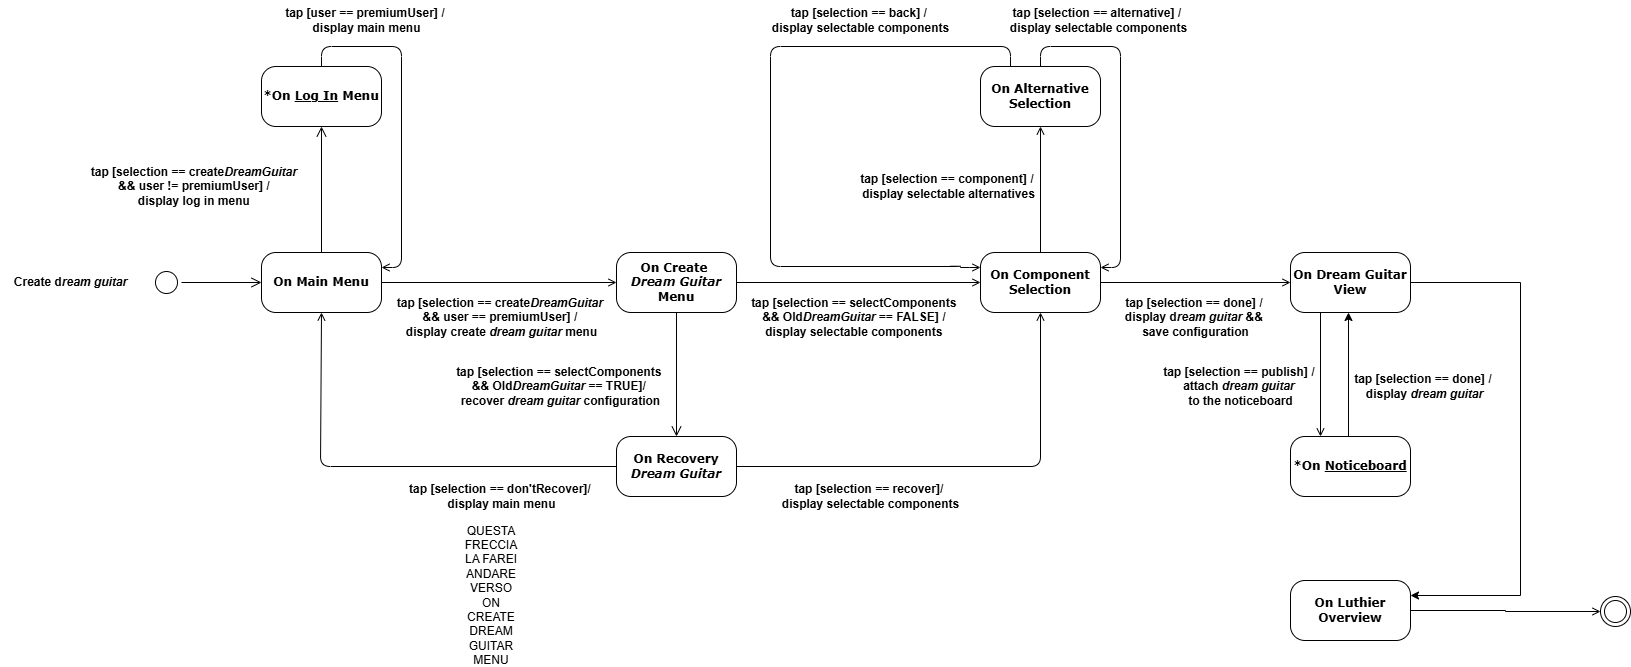

The diagram above was exported from draw.io. Its source (the exported page's mxGraphModel, read from the mxfile embedded in the PNG):
<mxGraphModel dx="1032" dy="539" grid="1" gridSize="10" guides="1" tooltips="1" connect="1" arrows="1" fold="1" page="1" pageScale="1" pageWidth="583" pageHeight="827" math="0" shadow="0">
  <root>
    <mxCell id="0" />
    <mxCell id="1" parent="0" />
    <mxCell id="XRFMcooOFwatHBHbqTQ4-1" value="" style="ellipse;html=1;shape=startState;rounded=1;shadow=0;comic=0;labelBackgroundColor=none;fontFamily=Verdana;fontSize=12;align=center;direction=south;" vertex="1" parent="1">
      <mxGeometry x="451" y="343" width="30" height="30" as="geometry" />
    </mxCell>
    <mxCell id="XRFMcooOFwatHBHbqTQ4-2" style="edgeStyle=orthogonalEdgeStyle;rounded=0;orthogonalLoop=1;jettySize=auto;html=1;exitX=1;exitY=0.5;exitDx=0;exitDy=0;entryX=0;entryY=0.5;entryDx=0;entryDy=0;endArrow=open;endFill=0;" edge="1" parent="1" source="XRFMcooOFwatHBHbqTQ4-3" target="XRFMcooOFwatHBHbqTQ4-37">
      <mxGeometry relative="1" as="geometry" />
    </mxCell>
    <mxCell id="XRFMcooOFwatHBHbqTQ4-3" value="&lt;b&gt;On Main Menu&lt;/b&gt;" style="rounded=1;whiteSpace=wrap;html=1;arcSize=24;shadow=0;comic=0;labelBackgroundColor=none;fontFamily=Verdana;fontSize=12;align=center;" vertex="1" parent="1">
      <mxGeometry x="561" y="328" width="120" height="60" as="geometry" />
    </mxCell>
    <mxCell id="XRFMcooOFwatHBHbqTQ4-4" style="edgeStyle=orthogonalEdgeStyle;html=1;labelBackgroundColor=none;endArrow=open;endSize=8;fontFamily=Verdana;fontSize=12;align=left;fontColor=default;" edge="1" parent="1" source="XRFMcooOFwatHBHbqTQ4-1" target="XRFMcooOFwatHBHbqTQ4-3">
      <mxGeometry relative="1" as="geometry" />
    </mxCell>
    <mxCell id="XRFMcooOFwatHBHbqTQ4-5" style="edgeStyle=orthogonalEdgeStyle;rounded=1;orthogonalLoop=1;jettySize=auto;html=1;entryX=0.5;entryY=1;entryDx=0;entryDy=0;curved=0;endArrow=open;endFill=0;" edge="1" parent="1" source="XRFMcooOFwatHBHbqTQ4-7" target="XRFMcooOFwatHBHbqTQ4-15">
      <mxGeometry relative="1" as="geometry" />
    </mxCell>
    <mxCell id="XRFMcooOFwatHBHbqTQ4-6" style="edgeStyle=orthogonalEdgeStyle;rounded=1;orthogonalLoop=1;jettySize=auto;html=1;exitX=0;exitY=0.5;exitDx=0;exitDy=0;entryX=0.5;entryY=1;entryDx=0;entryDy=0;curved=0;endArrow=open;endFill=0;" edge="1" parent="1" source="XRFMcooOFwatHBHbqTQ4-7" target="XRFMcooOFwatHBHbqTQ4-3">
      <mxGeometry relative="1" as="geometry">
        <mxPoint x="910" y="542" as="targetPoint" />
        <Array as="points">
          <mxPoint x="620" y="542" />
          <mxPoint x="620" y="388" />
        </Array>
      </mxGeometry>
    </mxCell>
    <mxCell id="XRFMcooOFwatHBHbqTQ4-7" value="&lt;b&gt;On Recovery&lt;/b&gt;&lt;div&gt;&lt;b&gt;&lt;i&gt;Dream Guitar&lt;/i&gt;&lt;/b&gt;&lt;/div&gt;" style="rounded=1;whiteSpace=wrap;html=1;arcSize=24;shadow=0;comic=0;labelBackgroundColor=none;fontFamily=Verdana;fontSize=12;align=center;" vertex="1" parent="1">
      <mxGeometry x="916" y="512" width="120" height="60" as="geometry" />
    </mxCell>
    <mxCell id="XRFMcooOFwatHBHbqTQ4-8" style="edgeStyle=orthogonalEdgeStyle;html=1;labelBackgroundColor=none;endArrow=open;endSize=8;fontFamily=Verdana;fontSize=12;align=left;fontColor=default;exitX=0.5;exitY=1;exitDx=0;exitDy=0;" edge="1" parent="1" source="XRFMcooOFwatHBHbqTQ4-37" target="XRFMcooOFwatHBHbqTQ4-7">
      <mxGeometry relative="1" as="geometry">
        <mxPoint x="681" y="358" as="sourcePoint" />
      </mxGeometry>
    </mxCell>
    <mxCell id="XRFMcooOFwatHBHbqTQ4-9" value="&lt;b&gt;Create d&lt;i style=&quot;&quot;&gt;ream guitar&lt;/i&gt;&lt;/b&gt;" style="text;html=1;align=center;verticalAlign=middle;resizable=0;points=[];autosize=1;strokeColor=none;fillColor=none;labelBackgroundColor=none;" vertex="1" parent="1">
      <mxGeometry x="300" y="343" width="140" height="30" as="geometry" />
    </mxCell>
    <mxCell id="XRFMcooOFwatHBHbqTQ4-10" style="edgeStyle=orthogonalEdgeStyle;rounded=1;orthogonalLoop=1;jettySize=auto;html=1;entryX=1;entryY=0.25;entryDx=0;entryDy=0;exitX=0.5;exitY=0;exitDx=0;exitDy=0;curved=0;endArrow=open;endFill=0;" edge="1" parent="1" source="XRFMcooOFwatHBHbqTQ4-11" target="XRFMcooOFwatHBHbqTQ4-3">
      <mxGeometry relative="1" as="geometry">
        <Array as="points">
          <mxPoint x="621" y="122" />
          <mxPoint x="701" y="122" />
          <mxPoint x="701" y="343" />
        </Array>
      </mxGeometry>
    </mxCell>
    <mxCell id="XRFMcooOFwatHBHbqTQ4-11" value="&lt;b&gt;*On &lt;u&gt;Log In&lt;/u&gt; Menu&lt;/b&gt;" style="rounded=1;whiteSpace=wrap;html=1;arcSize=24;shadow=0;comic=0;labelBackgroundColor=none;fontFamily=Verdana;fontSize=12;align=center;" vertex="1" parent="1">
      <mxGeometry x="561" y="142" width="120" height="60" as="geometry" />
    </mxCell>
    <mxCell id="XRFMcooOFwatHBHbqTQ4-12" style="edgeStyle=orthogonalEdgeStyle;html=1;labelBackgroundColor=none;endArrow=open;endSize=8;fontFamily=Verdana;fontSize=12;align=left;fontColor=default;entryX=0.5;entryY=1;entryDx=0;entryDy=0;exitX=0.5;exitY=0;exitDx=0;exitDy=0;" edge="1" parent="1" source="XRFMcooOFwatHBHbqTQ4-3" target="XRFMcooOFwatHBHbqTQ4-11">
      <mxGeometry relative="1" as="geometry">
        <mxPoint x="691" y="368" as="sourcePoint" />
        <mxPoint x="771" y="368" as="targetPoint" />
      </mxGeometry>
    </mxCell>
    <mxCell id="XRFMcooOFwatHBHbqTQ4-13" style="edgeStyle=orthogonalEdgeStyle;rounded=0;orthogonalLoop=1;jettySize=auto;html=1;entryX=0.5;entryY=1;entryDx=0;entryDy=0;endArrow=open;endFill=0;labelBackgroundColor=none;fontColor=default;" edge="1" parent="1" source="XRFMcooOFwatHBHbqTQ4-15" target="XRFMcooOFwatHBHbqTQ4-18">
      <mxGeometry relative="1" as="geometry" />
    </mxCell>
    <mxCell id="XRFMcooOFwatHBHbqTQ4-14" style="edgeStyle=orthogonalEdgeStyle;rounded=0;orthogonalLoop=1;jettySize=auto;html=1;exitX=1;exitY=0.5;exitDx=0;exitDy=0;entryX=0;entryY=0.5;entryDx=0;entryDy=0;endArrow=open;endFill=0;labelBackgroundColor=none;fontColor=default;" edge="1" parent="1" source="XRFMcooOFwatHBHbqTQ4-15" target="XRFMcooOFwatHBHbqTQ4-21">
      <mxGeometry relative="1" as="geometry" />
    </mxCell>
    <mxCell id="XRFMcooOFwatHBHbqTQ4-15" value="&lt;b&gt;On Component Selection&lt;/b&gt;" style="rounded=1;whiteSpace=wrap;html=1;arcSize=24;shadow=0;comic=0;labelBackgroundColor=none;fontFamily=Verdana;fontSize=12;align=center;" vertex="1" parent="1">
      <mxGeometry x="1280" y="328" width="120" height="60" as="geometry" />
    </mxCell>
    <mxCell id="XRFMcooOFwatHBHbqTQ4-16" style="edgeStyle=orthogonalEdgeStyle;rounded=1;orthogonalLoop=1;jettySize=auto;html=1;exitX=0.5;exitY=0;exitDx=0;exitDy=0;entryX=1;entryY=0.25;entryDx=0;entryDy=0;curved=0;endArrow=open;endFill=0;" edge="1" parent="1" source="XRFMcooOFwatHBHbqTQ4-18" target="XRFMcooOFwatHBHbqTQ4-15">
      <mxGeometry relative="1" as="geometry">
        <Array as="points">
          <mxPoint x="1340" y="122" />
          <mxPoint x="1420" y="122" />
          <mxPoint x="1420" y="343" />
        </Array>
      </mxGeometry>
    </mxCell>
    <mxCell id="XRFMcooOFwatHBHbqTQ4-17" style="edgeStyle=orthogonalEdgeStyle;rounded=1;orthogonalLoop=1;jettySize=auto;html=1;exitX=0.25;exitY=0;exitDx=0;exitDy=0;entryX=0;entryY=0.25;entryDx=0;entryDy=0;endArrow=open;endFill=0;curved=0;" edge="1" parent="1" source="XRFMcooOFwatHBHbqTQ4-18" target="XRFMcooOFwatHBHbqTQ4-15">
      <mxGeometry relative="1" as="geometry">
        <Array as="points">
          <mxPoint x="1310" y="122" />
          <mxPoint x="1070" y="122" />
          <mxPoint x="1070" y="342" />
          <mxPoint x="1260" y="342" />
        </Array>
      </mxGeometry>
    </mxCell>
    <mxCell id="XRFMcooOFwatHBHbqTQ4-18" value="&lt;b&gt;On Alternative Selection&lt;/b&gt;" style="rounded=1;whiteSpace=wrap;html=1;arcSize=24;shadow=0;comic=0;labelBackgroundColor=none;fontFamily=Verdana;fontSize=12;align=center;" vertex="1" parent="1">
      <mxGeometry x="1280" y="142" width="120" height="60" as="geometry" />
    </mxCell>
    <mxCell id="XRFMcooOFwatHBHbqTQ4-19" style="edgeStyle=orthogonalEdgeStyle;rounded=0;orthogonalLoop=1;jettySize=auto;html=1;exitX=0.5;exitY=1;exitDx=0;exitDy=0;entryX=0.5;entryY=0;entryDx=0;entryDy=0;endArrow=open;endFill=0;" edge="1" parent="1">
      <mxGeometry relative="1" as="geometry">
        <mxPoint x="1620" y="388" as="sourcePoint" />
        <mxPoint x="1620" y="512" as="targetPoint" />
      </mxGeometry>
    </mxCell>
    <mxCell id="XRFMcooOFwatHBHbqTQ4-20" style="edgeStyle=orthogonalEdgeStyle;rounded=0;orthogonalLoop=1;jettySize=auto;html=1;exitX=1;exitY=0.5;exitDx=0;exitDy=0;entryX=1;entryY=0.25;entryDx=0;entryDy=0;" edge="1" parent="1" source="XRFMcooOFwatHBHbqTQ4-21" target="XRFMcooOFwatHBHbqTQ4-24">
      <mxGeometry relative="1" as="geometry">
        <Array as="points">
          <mxPoint x="1820" y="358" />
          <mxPoint x="1820" y="671" />
        </Array>
      </mxGeometry>
    </mxCell>
    <mxCell id="XRFMcooOFwatHBHbqTQ4-21" value="&lt;b&gt;On Dream Guitar View&lt;/b&gt;" style="rounded=1;whiteSpace=wrap;html=1;arcSize=24;shadow=0;comic=0;labelBackgroundColor=none;fontFamily=Verdana;fontSize=12;align=center;" vertex="1" parent="1">
      <mxGeometry x="1590" y="328" width="120" height="60" as="geometry" />
    </mxCell>
    <mxCell id="XRFMcooOFwatHBHbqTQ4-22" style="edgeStyle=orthogonalEdgeStyle;rounded=0;orthogonalLoop=1;jettySize=auto;html=1;exitX=0.75;exitY=0;exitDx=0;exitDy=0;entryX=0.75;entryY=1;entryDx=0;entryDy=0;" edge="1" parent="1">
      <mxGeometry relative="1" as="geometry">
        <mxPoint x="1648" y="512" as="sourcePoint" />
        <mxPoint x="1648" y="388" as="targetPoint" />
      </mxGeometry>
    </mxCell>
    <mxCell id="XRFMcooOFwatHBHbqTQ4-23" value="&lt;b&gt;*On &lt;u&gt;Noticeboard&lt;/u&gt;&lt;/b&gt;" style="rounded=1;whiteSpace=wrap;html=1;arcSize=24;shadow=0;comic=0;labelBackgroundColor=none;fontFamily=Verdana;fontSize=12;align=center;" vertex="1" parent="1">
      <mxGeometry x="1590" y="512" width="120" height="60" as="geometry" />
    </mxCell>
    <mxCell id="XRFMcooOFwatHBHbqTQ4-24" value="&lt;b&gt;On Luthier Overview&lt;/b&gt;" style="rounded=1;whiteSpace=wrap;html=1;arcSize=24;shadow=0;comic=0;labelBackgroundColor=none;fontFamily=Verdana;fontSize=12;align=center;" vertex="1" parent="1">
      <mxGeometry x="1590" y="656" width="120" height="60" as="geometry" />
    </mxCell>
    <mxCell id="XRFMcooOFwatHBHbqTQ4-25" value="" style="ellipse;html=1;shape=endState;labelBackgroundColor=none;" vertex="1" parent="1">
      <mxGeometry x="1900" y="672" width="30" height="30" as="geometry" />
    </mxCell>
    <mxCell id="XRFMcooOFwatHBHbqTQ4-26" style="edgeStyle=orthogonalEdgeStyle;rounded=0;orthogonalLoop=1;jettySize=auto;html=1;endArrow=open;endFill=0;exitX=1;exitY=0.5;exitDx=0;exitDy=0;labelBackgroundColor=none;fontColor=default;" edge="1" parent="1" source="XRFMcooOFwatHBHbqTQ4-24" target="XRFMcooOFwatHBHbqTQ4-25">
      <mxGeometry relative="1" as="geometry">
        <mxPoint x="1710" y="687" as="sourcePoint" />
        <mxPoint x="1521" y="687" as="targetPoint" />
      </mxGeometry>
    </mxCell>
    <mxCell id="XRFMcooOFwatHBHbqTQ4-27" value="&lt;b&gt;tap [selection == create&lt;i&gt;DreamGuitar&lt;/i&gt;&amp;nbsp;&lt;/b&gt;&lt;div&gt;&lt;b&gt;&amp;amp;&amp;amp;&amp;nbsp;&lt;/b&gt;&lt;b style=&quot;background-color: initial;&quot;&gt;user == premiumUser] &lt;/b&gt;&lt;b style=&quot;background-color: initial;&quot;&gt;/&amp;nbsp;&lt;/b&gt;&lt;div&gt;&lt;div&gt;&lt;b&gt;display create &lt;i&gt;dream guitar&lt;/i&gt; menu&lt;/b&gt;&lt;/div&gt;&lt;/div&gt;&lt;/div&gt;" style="text;html=1;align=center;verticalAlign=middle;resizable=0;points=[];autosize=1;strokeColor=none;fillColor=none;" vertex="1" parent="1">
      <mxGeometry x="686" y="363" width="230" height="60" as="geometry" />
    </mxCell>
    <mxCell id="XRFMcooOFwatHBHbqTQ4-28" value="&lt;b&gt;tap [selection == component] /&amp;nbsp;&lt;/b&gt;&lt;div&gt;&lt;b&gt;display&amp;nbsp;&lt;/b&gt;&lt;span style=&quot;background-color: initial;&quot;&gt;&lt;b&gt;selectable&amp;nbsp;&lt;/b&gt;&lt;/span&gt;&lt;b style=&quot;background-color: initial;&quot;&gt;alternatives&lt;/b&gt;&lt;/div&gt;" style="text;html=1;align=center;verticalAlign=middle;resizable=0;points=[];autosize=1;strokeColor=none;fillColor=none;" vertex="1" parent="1">
      <mxGeometry x="1148" y="242" width="200" height="40" as="geometry" />
    </mxCell>
    <mxCell id="XRFMcooOFwatHBHbqTQ4-29" value="&lt;b&gt;tap [selection == alternative] /&amp;nbsp;&lt;/b&gt;&lt;div&gt;&lt;b&gt;display&amp;nbsp;&lt;/b&gt;&lt;span style=&quot;background-color: initial;&quot;&gt;&lt;b&gt;selectable&amp;nbsp;&lt;/b&gt;&lt;/span&gt;&lt;b style=&quot;background-color: initial;&quot;&gt;components&lt;/b&gt;&lt;/div&gt;" style="text;html=1;align=center;verticalAlign=middle;resizable=0;points=[];autosize=1;strokeColor=none;fillColor=none;" vertex="1" parent="1">
      <mxGeometry x="1298" y="76" width="200" height="40" as="geometry" />
    </mxCell>
    <mxCell id="XRFMcooOFwatHBHbqTQ4-30" value="&lt;b&gt;tap [selection == done] /&amp;nbsp;&lt;/b&gt;&lt;div&gt;&lt;b&gt;display d&lt;i&gt;ream guitar &lt;/i&gt;&amp;amp;&amp;amp;&amp;nbsp;&lt;/b&gt;&lt;/div&gt;&lt;div&gt;&lt;b&gt;save configuration&lt;/b&gt;&lt;/div&gt;" style="text;html=1;align=center;verticalAlign=middle;resizable=0;points=[];autosize=1;strokeColor=none;fillColor=none;" vertex="1" parent="1">
      <mxGeometry x="1415" y="363" width="160" height="60" as="geometry" />
    </mxCell>
    <mxCell id="XRFMcooOFwatHBHbqTQ4-31" value="&lt;b&gt;tap [selection == publish] /&amp;nbsp;&lt;/b&gt;&lt;div&gt;&lt;b&gt;attach&amp;nbsp;&lt;i&gt;dream guitar&amp;nbsp;&lt;/i&gt;&lt;/b&gt;&lt;/div&gt;&lt;div&gt;&lt;b&gt;to the noticeboard&lt;/b&gt;&lt;/div&gt;" style="text;html=1;align=center;verticalAlign=middle;resizable=0;points=[];autosize=1;strokeColor=none;fillColor=none;" vertex="1" parent="1">
      <mxGeometry x="1450" y="432" width="180" height="60" as="geometry" />
    </mxCell>
    <mxCell id="XRFMcooOFwatHBHbqTQ4-32" value="&lt;b&gt;tap [selection == done] /&amp;nbsp;&lt;/b&gt;&lt;div&gt;&lt;b&gt;display &lt;i&gt;dream guitar&lt;/i&gt;&lt;/b&gt;&lt;/div&gt;" style="text;html=1;align=center;verticalAlign=middle;resizable=0;points=[];autosize=1;strokeColor=none;fillColor=none;" vertex="1" parent="1">
      <mxGeometry x="1644" y="442" width="160" height="40" as="geometry" />
    </mxCell>
    <mxCell id="XRFMcooOFwatHBHbqTQ4-33" value="&lt;b&gt;tap [user == premiumUser] /&amp;nbsp;&lt;/b&gt;&lt;div&gt;&lt;b&gt;display main menu&lt;/b&gt;&lt;/div&gt;" style="text;html=1;align=center;verticalAlign=middle;resizable=0;points=[];autosize=1;strokeColor=none;fillColor=none;" vertex="1" parent="1">
      <mxGeometry x="571" y="76" width="190" height="40" as="geometry" />
    </mxCell>
    <mxCell id="XRFMcooOFwatHBHbqTQ4-34" value="&lt;b&gt;tap [&lt;/b&gt;&lt;b&gt;selection == selectComponents&amp;nbsp;&lt;br&gt;&lt;/b&gt;&lt;b style=&quot;background-color: initial;&quot;&gt;&amp;amp;&amp;amp;&amp;nbsp;&lt;/b&gt;&lt;b style=&quot;background-color: initial;&quot;&gt;Old&lt;i&gt;DreamGuitar&amp;nbsp;&lt;/i&gt;== TRUE&lt;/b&gt;&lt;b&gt;]&lt;/b&gt;&lt;b style=&quot;background-color: initial;&quot;&gt;/&amp;nbsp;&lt;/b&gt;&lt;div&gt;&lt;b&gt;recover &lt;i&gt;dream guitar &lt;/i&gt;configuration&lt;/b&gt;&lt;/div&gt;" style="text;html=1;align=center;verticalAlign=middle;resizable=0;points=[];autosize=1;strokeColor=none;fillColor=none;" vertex="1" parent="1">
      <mxGeometry x="745" y="432" width="230" height="60" as="geometry" />
    </mxCell>
    <mxCell id="XRFMcooOFwatHBHbqTQ4-35" value="&lt;b&gt;tap [selection == create&lt;i&gt;DreamGuitar&lt;/i&gt;&amp;nbsp;&lt;/b&gt;&lt;div&gt;&lt;b&gt;&amp;amp;&amp;amp;&amp;nbsp;&lt;/b&gt;&lt;b style=&quot;background-color: initial;&quot;&gt;user != premiumUser] &lt;/b&gt;&lt;b style=&quot;background-color: initial;&quot;&gt;/&amp;nbsp;&lt;/b&gt;&lt;div&gt;&lt;div&gt;&lt;b style=&quot;background-color: initial;&quot;&gt;display log in menu&lt;/b&gt;&lt;b style=&quot;background-color: initial;&quot;&gt;&amp;nbsp;&lt;/b&gt;&lt;/div&gt;&lt;/div&gt;&lt;/div&gt;" style="text;html=1;align=center;verticalAlign=middle;resizable=0;points=[];autosize=1;strokeColor=none;fillColor=none;" vertex="1" parent="1">
      <mxGeometry x="380" y="232" width="230" height="60" as="geometry" />
    </mxCell>
    <mxCell id="XRFMcooOFwatHBHbqTQ4-36" style="edgeStyle=orthogonalEdgeStyle;rounded=0;orthogonalLoop=1;jettySize=auto;html=1;exitX=1;exitY=0.5;exitDx=0;exitDy=0;entryX=0;entryY=0.5;entryDx=0;entryDy=0;endArrow=open;endFill=0;" edge="1" parent="1" source="XRFMcooOFwatHBHbqTQ4-37" target="XRFMcooOFwatHBHbqTQ4-15">
      <mxGeometry relative="1" as="geometry" />
    </mxCell>
    <mxCell id="XRFMcooOFwatHBHbqTQ4-37" value="&lt;b&gt;On Create&amp;nbsp;&lt;/b&gt;&lt;div&gt;&lt;b&gt;&lt;i&gt;Dream Guitar &lt;/i&gt;Menu&lt;/b&gt;&lt;/div&gt;" style="rounded=1;whiteSpace=wrap;html=1;arcSize=24;shadow=0;comic=0;labelBackgroundColor=none;fontFamily=Verdana;fontSize=12;align=center;" vertex="1" parent="1">
      <mxGeometry x="916" y="328" width="120" height="60" as="geometry" />
    </mxCell>
    <mxCell id="XRFMcooOFwatHBHbqTQ4-38" value="&lt;b&gt;tap [&lt;/b&gt;&lt;b&gt;selection == selectComponents&amp;nbsp;&lt;br&gt;&lt;/b&gt;&lt;b style=&quot;background-color: initial;&quot;&gt;&amp;amp;&amp;amp;&amp;nbsp;&lt;/b&gt;&lt;b style=&quot;background-color: initial;&quot;&gt;Old&lt;i&gt;DreamGuitar &lt;/i&gt;== FALSE&lt;/b&gt;&lt;b style=&quot;background-color: initial;&quot;&gt;] &lt;/b&gt;&lt;b style=&quot;background-color: initial;&quot;&gt;/&amp;nbsp;&lt;/b&gt;&lt;div&gt;&lt;div&gt;&lt;div&gt;&lt;b&gt;display&amp;nbsp;&lt;/b&gt;&lt;span style=&quot;background-color: initial;&quot;&gt;&lt;b&gt;selectable&amp;nbsp;&lt;/b&gt;&lt;/span&gt;&lt;b style=&quot;background-color: initial;&quot;&gt;components&amp;nbsp;&lt;/b&gt;&lt;/div&gt;&lt;/div&gt;&lt;/div&gt;" style="text;html=1;align=center;verticalAlign=middle;resizable=0;points=[];autosize=1;strokeColor=none;fillColor=none;" vertex="1" parent="1">
      <mxGeometry x="1040" y="363" width="230" height="60" as="geometry" />
    </mxCell>
    <mxCell id="XRFMcooOFwatHBHbqTQ4-39" value="&lt;b&gt;tap [&lt;/b&gt;&lt;b&gt;selection == recover&lt;/b&gt;&lt;b&gt;]&lt;/b&gt;&lt;b style=&quot;background-color: initial;&quot;&gt;/&amp;nbsp;&lt;/b&gt;&lt;div&gt;&lt;b&gt;display&amp;nbsp;&lt;/b&gt;&lt;span style=&quot;background-color: initial;&quot;&gt;&lt;b&gt;selectable&amp;nbsp;&lt;/b&gt;&lt;/span&gt;&lt;b style=&quot;background-color: initial;&quot;&gt;components&lt;/b&gt;&lt;/div&gt;" style="text;html=1;align=center;verticalAlign=middle;resizable=0;points=[];autosize=1;strokeColor=none;fillColor=none;" vertex="1" parent="1">
      <mxGeometry x="1070" y="552" width="200" height="40" as="geometry" />
    </mxCell>
    <mxCell id="XRFMcooOFwatHBHbqTQ4-40" value="&lt;b&gt;tap [&lt;/b&gt;&lt;b&gt;selection == don'tRecover&lt;/b&gt;&lt;b&gt;]&lt;/b&gt;&lt;b style=&quot;background-color: initial;&quot;&gt;/&amp;nbsp;&lt;/b&gt;&lt;div&gt;&lt;b&gt;display main menu&lt;/b&gt;&lt;/div&gt;" style="text;html=1;align=center;verticalAlign=middle;resizable=0;points=[];autosize=1;strokeColor=none;fillColor=none;" vertex="1" parent="1">
      <mxGeometry x="696" y="552" width="210" height="40" as="geometry" />
    </mxCell>
    <mxCell id="XRFMcooOFwatHBHbqTQ4-41" value="&lt;b&gt;tap [selection == back] /&amp;nbsp;&lt;/b&gt;&lt;div&gt;&lt;b&gt;display&amp;nbsp;&lt;/b&gt;&lt;span style=&quot;background-color: initial;&quot;&gt;&lt;b&gt;selectable&amp;nbsp;&lt;/b&gt;&lt;/span&gt;&lt;b style=&quot;background-color: initial;&quot;&gt;components&lt;/b&gt;&lt;/div&gt;" style="text;html=1;align=center;verticalAlign=middle;resizable=0;points=[];autosize=1;strokeColor=none;fillColor=none;" vertex="1" parent="1">
      <mxGeometry x="1060" y="76" width="200" height="40" as="geometry" />
    </mxCell>
    <mxCell id="XRFMcooOFwatHBHbqTQ4-42" value="QUESTA FRECCIA LA FAREI ANDARE VERSO ON CREATE DREAM GUITAR MENU" style="text;html=1;align=center;verticalAlign=middle;whiteSpace=wrap;rounded=0;" vertex="1" parent="1">
      <mxGeometry x="761" y="656" width="60" height="30" as="geometry" />
    </mxCell>
  </root>
</mxGraphModel>